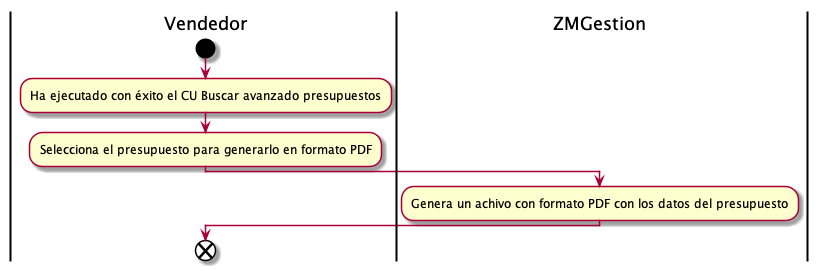

The diagram above was rendered by PlantUML. Its source (embedded in the PNG):
@startuml generarPresupuestoPDF
|Vendedor|
start
:Ha ejecutado con éxito el CU Buscar avanzado presupuestos;
:Selecciona el presupuesto para generarlo en formato PDF;
|ZMGestion|
:Genera un achivo con formato PDF con los datos del presupuesto;
|Vendedor|
end
@enduml